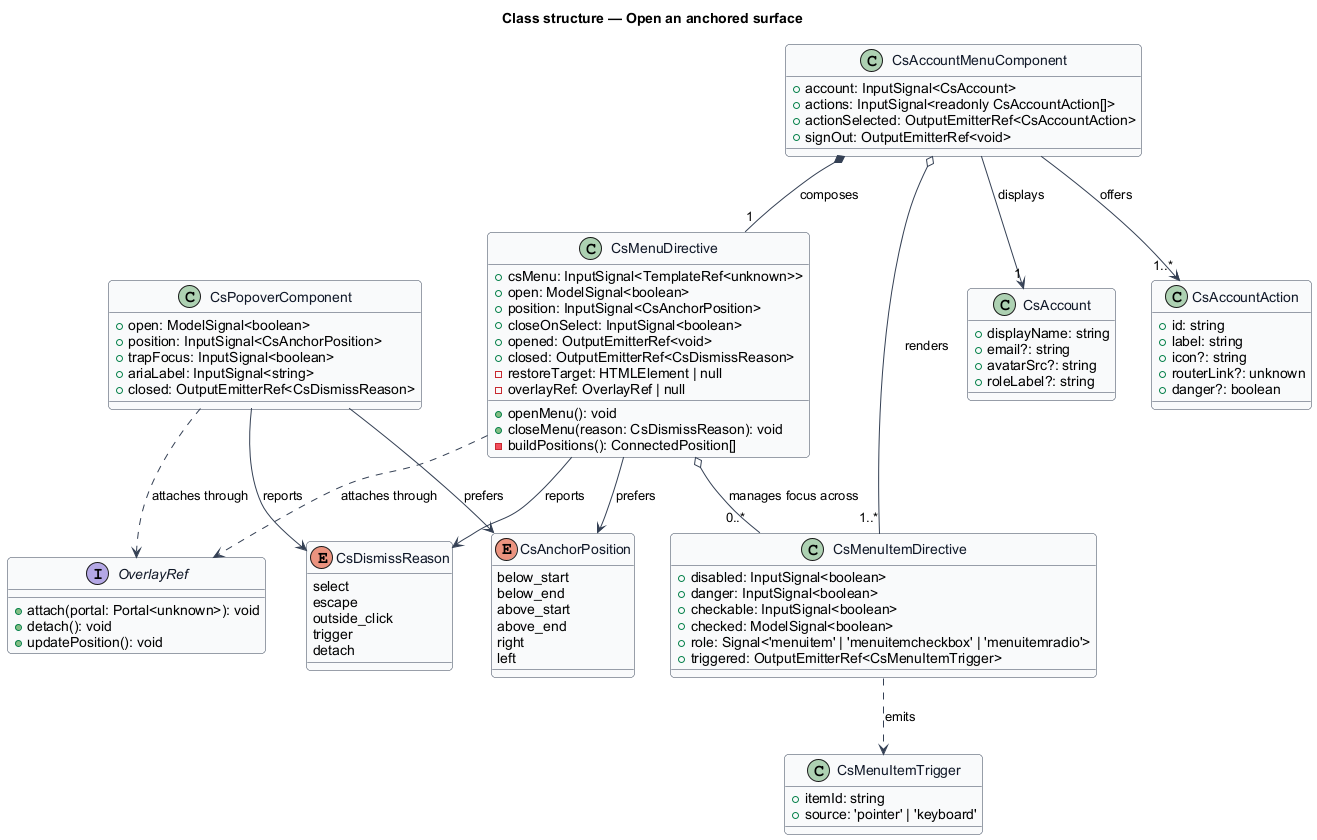

The diagram above was rendered by PlantUML. Its source (embedded in the PNG):
@startuml
' --- shared skin header ---
skinparam backgroundColor #FFFFFF
skinparam shadowing false
skinparam roundcorner 8
skinparam defaultFontName Arial
skinparam ArrowColor #344054
skinparam class {
  BorderColor #344054
  FontColor #101828
  BackgroundColor #F9FAFB
}
' --------------------------
title Class structure — Open an anchored surface

enum CsAnchorPosition {
  below_start
  below_end
  above_start
  above_end
  right
  left
}

enum CsDismissReason {
  select
  escape
  outside_click
  trigger
  detach
}

class CsMenuDirective {
  +csMenu: InputSignal<TemplateRef<unknown>>
  +open: ModelSignal<boolean>
  +position: InputSignal<CsAnchorPosition>
  +closeOnSelect: InputSignal<boolean>
  +opened: OutputEmitterRef<void>
  +closed: OutputEmitterRef<CsDismissReason>
  -restoreTarget: HTMLElement | null
  -overlayRef: OverlayRef | null
  +openMenu(): void
  +closeMenu(reason: CsDismissReason): void
  -buildPositions(): ConnectedPosition[]
}

class CsMenuItemDirective {
  +disabled: InputSignal<boolean>
  +danger: InputSignal<boolean>
  +checkable: InputSignal<boolean>
  +checked: ModelSignal<boolean>
  +role: Signal<'menuitem' | 'menuitemcheckbox' | 'menuitemradio'>
  +triggered: OutputEmitterRef<CsMenuItemTrigger>
}

class CsPopoverComponent {
  +open: ModelSignal<boolean>
  +position: InputSignal<CsAnchorPosition>
  +trapFocus: InputSignal<boolean>
  +ariaLabel: InputSignal<string>
  +closed: OutputEmitterRef<CsDismissReason>
}

class CsAccountMenuComponent {
  +account: InputSignal<CsAccount>
  +actions: InputSignal<readonly CsAccountAction[]>
  +actionSelected: OutputEmitterRef<CsAccountAction>
  +signOut: OutputEmitterRef<void>
}

class CsAccount {
  +displayName: string
  +email?: string
  +avatarSrc?: string
  +roleLabel?: string
}

class CsAccountAction {
  +id: string
  +label: string
  +icon?: string
  +routerLink?: unknown
  +danger?: boolean
}

class CsMenuItemTrigger {
  +itemId: string
  +source: 'pointer' | 'keyboard'
}

interface OverlayRef {
  +attach(portal: Portal<unknown>): void
  +detach(): void
  +updatePosition(): void
}

CsMenuDirective --> CsAnchorPosition : prefers
CsMenuDirective --> CsDismissReason : reports
CsPopoverComponent --> CsAnchorPosition : prefers
CsPopoverComponent --> CsDismissReason : reports
CsMenuDirective ..> OverlayRef : attaches through
CsPopoverComponent ..> OverlayRef : attaches through
CsMenuDirective o-- "0..*" CsMenuItemDirective : manages focus across
CsMenuItemDirective ..> CsMenuItemTrigger : emits
CsAccountMenuComponent *-- "1" CsMenuDirective : composes
CsAccountMenuComponent o-- "1..*" CsMenuItemDirective : renders
CsAccountMenuComponent --> "1" CsAccount : displays
CsAccountMenuComponent --> "1..*" CsAccountAction : offers
@enduml